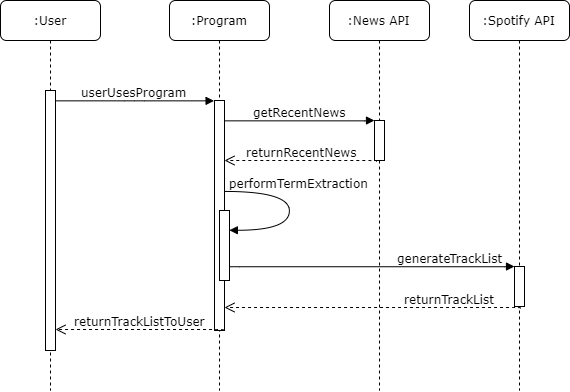

The diagram above was exported from draw.io. Its source (the exported page's mxGraphModel, read from the mxfile embedded in the PNG):
<mxGraphModel dx="727" dy="612" grid="1" gridSize="10" guides="1" tooltips="1" connect="1" arrows="1" fold="1" page="1" pageScale="1" pageWidth="827" pageHeight="1169" math="0" shadow="0">
  <root>
    <mxCell id="0" />
    <mxCell id="1" parent="0" />
    <mxCell id="2" value=":Program" style="shape=umlLifeline;perimeter=lifelinePerimeter;whiteSpace=wrap;html=1;container=1;collapsible=0;recursiveResize=0;outlineConnect=0;rounded=1;shadow=0;comic=0;labelBackgroundColor=none;strokeColor=#000000;strokeWidth=1;fillColor=#FFFFFF;fontFamily=Verdana;fontSize=12;fontColor=#000000;align=center;" vertex="1" parent="1">
      <mxGeometry x="459" y="110" width="100" height="390" as="geometry" />
    </mxCell>
    <mxCell id="3" value="" style="html=1;points=[];perimeter=orthogonalPerimeter;rounded=0;shadow=0;comic=0;labelBackgroundColor=none;strokeColor=#000000;strokeWidth=1;fillColor=#FFFFFF;fontFamily=Verdana;fontSize=12;fontColor=#000000;align=center;" vertex="1" parent="2">
      <mxGeometry x="45" y="100" width="10" height="230" as="geometry" />
    </mxCell>
    <mxCell id="4" value="" style="html=1;points=[];perimeter=orthogonalPerimeter;rounded=0;shadow=0;comic=0;labelBackgroundColor=none;strokeColor=#000000;strokeWidth=1;fillColor=#FFFFFF;fontFamily=Verdana;fontSize=12;fontColor=#000000;align=center;" vertex="1" parent="2">
      <mxGeometry x="50" y="210" width="10" height="70" as="geometry" />
    </mxCell>
    <mxCell id="5" value="performTermExtraction" style="html=1;verticalAlign=bottom;endArrow=block;labelBackgroundColor=none;fontFamily=Verdana;fontSize=12;elbow=vertical;edgeStyle=orthogonalEdgeStyle;curved=1;entryX=1;entryY=0.286;entryPerimeter=0;" edge="1" parent="2" target="4">
      <mxGeometry x="-0.2073" y="10" relative="1" as="geometry">
        <mxPoint x="55" y="191" as="sourcePoint" />
        <mxPoint x="355" y="150" as="targetPoint" />
        <Array as="points">
          <mxPoint x="120" y="191" />
          <mxPoint x="120" y="230" />
        </Array>
        <mxPoint as="offset" />
      </mxGeometry>
    </mxCell>
    <mxCell id="6" value=":News API" style="shape=umlLifeline;perimeter=lifelinePerimeter;whiteSpace=wrap;html=1;container=1;collapsible=0;recursiveResize=0;outlineConnect=0;rounded=1;shadow=0;comic=0;labelBackgroundColor=none;strokeColor=#000000;strokeWidth=1;fillColor=#FFFFFF;fontFamily=Verdana;fontSize=12;fontColor=#000000;align=center;" vertex="1" parent="1">
      <mxGeometry x="619" y="110" width="100" height="390" as="geometry" />
    </mxCell>
    <mxCell id="7" value="" style="html=1;points=[];perimeter=orthogonalPerimeter;rounded=0;shadow=0;comic=0;labelBackgroundColor=none;strokeColor=#000000;strokeWidth=1;fillColor=#FFFFFF;fontFamily=Verdana;fontSize=12;fontColor=#000000;align=center;" vertex="1" parent="6">
      <mxGeometry x="45" y="120" width="10" height="40" as="geometry" />
    </mxCell>
    <mxCell id="8" value=":Spotify API" style="shape=umlLifeline;perimeter=lifelinePerimeter;whiteSpace=wrap;html=1;container=1;collapsible=0;recursiveResize=0;outlineConnect=0;rounded=1;shadow=0;comic=0;labelBackgroundColor=none;strokeColor=#000000;strokeWidth=1;fillColor=#FFFFFF;fontFamily=Verdana;fontSize=12;fontColor=#000000;align=center;" vertex="1" parent="1">
      <mxGeometry x="759" y="110" width="100" height="390" as="geometry" />
    </mxCell>
    <mxCell id="9" value="" style="html=1;points=[];perimeter=orthogonalPerimeter;rounded=0;shadow=0;comic=0;labelBackgroundColor=none;strokeColor=#000000;strokeWidth=1;fillColor=#FFFFFF;fontFamily=Verdana;fontSize=12;fontColor=#000000;align=center;" vertex="1" parent="8">
      <mxGeometry x="45" y="266" width="10" height="40" as="geometry" />
    </mxCell>
    <mxCell id="10" value=":User" style="shape=umlLifeline;perimeter=lifelinePerimeter;whiteSpace=wrap;html=1;container=1;collapsible=0;recursiveResize=0;outlineConnect=0;rounded=1;shadow=0;comic=0;labelBackgroundColor=none;strokeColor=#000000;strokeWidth=1;fillColor=#FFFFFF;fontFamily=Verdana;fontSize=12;fontColor=#000000;align=center;" vertex="1" parent="1">
      <mxGeometry x="290" y="110" width="100" height="390" as="geometry" />
    </mxCell>
    <mxCell id="11" value="" style="html=1;points=[];perimeter=orthogonalPerimeter;rounded=0;shadow=0;comic=0;labelBackgroundColor=none;strokeColor=#000000;strokeWidth=1;fillColor=#FFFFFF;fontFamily=Verdana;fontSize=12;fontColor=#000000;align=center;" vertex="1" parent="10">
      <mxGeometry x="45" y="90" width="10" height="260" as="geometry" />
    </mxCell>
    <mxCell id="12" value="returnRecentNews" style="html=1;verticalAlign=bottom;endArrow=open;dashed=1;endSize=8;labelBackgroundColor=none;fontFamily=Verdana;fontSize=12;edgeStyle=elbowEdgeStyle;elbow=vertical;exitX=0.2;exitY=1.025;exitDx=0;exitDy=0;exitPerimeter=0;" edge="1" source="7" target="3" parent="1">
      <mxGeometry relative="1" as="geometry">
        <mxPoint x="869" y="336" as="targetPoint" />
        <Array as="points">
          <mxPoint x="599" y="270" />
          <mxPoint x="599" y="270" />
          <mxPoint x="919" y="290" />
        </Array>
      </mxGeometry>
    </mxCell>
    <mxCell id="13" value="userUsesProgram" style="html=1;verticalAlign=bottom;endArrow=block;entryX=0;entryY=0;labelBackgroundColor=none;fontFamily=Verdana;fontSize=12;edgeStyle=elbowEdgeStyle;elbow=vertical;" edge="1" source="11" target="3" parent="1">
      <mxGeometry relative="1" as="geometry">
        <mxPoint x="439" y="220" as="sourcePoint" />
      </mxGeometry>
    </mxCell>
    <mxCell id="14" value="getRecentNews" style="html=1;verticalAlign=bottom;endArrow=block;entryX=0;entryY=0;labelBackgroundColor=none;fontFamily=Verdana;fontSize=12;edgeStyle=elbowEdgeStyle;elbow=vertical;" edge="1" source="3" parent="1">
      <mxGeometry relative="1" as="geometry">
        <mxPoint x="589" y="230" as="sourcePoint" />
        <mxPoint x="664" y="229.9999999999999" as="targetPoint" />
      </mxGeometry>
    </mxCell>
    <mxCell id="15" value="generateTrackList" style="html=1;verticalAlign=bottom;endArrow=block;labelBackgroundColor=none;fontFamily=Verdana;fontSize=12;edgeStyle=elbowEdgeStyle;elbow=vertical;entryX=0.3;entryY=0;entryDx=0;entryDy=0;entryPerimeter=0;" edge="1" parent="1">
      <mxGeometry x="0.5517" relative="1" as="geometry">
        <mxPoint x="519" y="376" as="sourcePoint" />
        <mxPoint x="804" y="376" as="targetPoint" />
        <mxPoint as="offset" />
      </mxGeometry>
    </mxCell>
    <mxCell id="16" value="returnTrackListToUser" style="html=1;verticalAlign=bottom;endArrow=open;dashed=1;endSize=8;labelBackgroundColor=none;fontFamily=Verdana;fontSize=12;edgeStyle=elbowEdgeStyle;elbow=vertical;exitX=0.2;exitY=1.025;exitDx=0;exitDy=0;exitPerimeter=0;" edge="1" parent="1">
      <mxGeometry relative="1" as="geometry">
        <mxPoint x="345" y="439" as="targetPoint" />
        <Array as="points">
          <mxPoint x="446" y="439" />
          <mxPoint x="446" y="439" />
          <mxPoint x="766" y="459" />
        </Array>
        <mxPoint x="513" y="440" as="sourcePoint" />
      </mxGeometry>
    </mxCell>
    <mxCell id="17" value="returnTrackList" style="html=1;verticalAlign=bottom;endArrow=open;dashed=1;endSize=8;labelBackgroundColor=none;fontFamily=Verdana;fontSize=12;edgeStyle=elbowEdgeStyle;elbow=vertical;exitX=0.2;exitY=1.025;exitDx=0;exitDy=0;exitPerimeter=0;" edge="1" parent="1">
      <mxGeometry x="-0.5152" relative="1" as="geometry">
        <mxPoint x="514" y="417" as="targetPoint" />
        <Array as="points">
          <mxPoint x="743" y="417" />
          <mxPoint x="743" y="417" />
          <mxPoint x="1063" y="437" />
        </Array>
        <mxPoint x="810" y="418" as="sourcePoint" />
        <mxPoint as="offset" />
      </mxGeometry>
    </mxCell>
  </root>
</mxGraphModel>